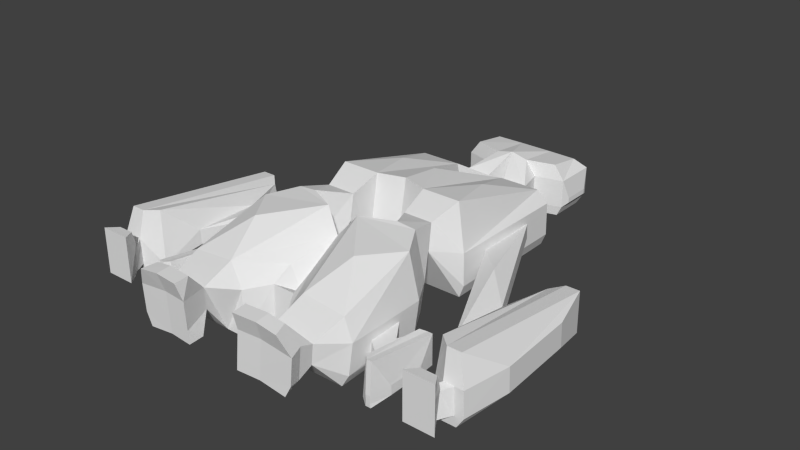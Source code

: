 # Source: hq.blend  (saved by Blender 2.64.2; exported with 4.5.12 LTS)
import bpy
from mathutils import Matrix  # noqa: F401  (used for matrix-valued properties, if any)

bpy.ops.wm.read_factory_settings(use_empty=True)
scene = bpy.context.scene
scene.name = 'Scene'

# ---- collections
col_collection_14 = bpy.data.collections.new('Collection 14'); scene.collection.children.link(col_collection_14)

# ---- world
world_world = bpy.data.worlds.new('World'); scene.world = world_world
world_world.color = (0.05088, 0.05088, 0.05088)
world_world.use_sun_shadow = False
world_world.sun_shadow_jitter_overblur = 0.0
world_world.cycles.sampling_method = 'MANUAL'
world_world.cycles.sample_map_resolution = 256

# ---- meshes
me_cube_001 = bpy.data.meshes.new('Cube.001')
me_cube_001.from_pydata([(2.248, 14.5, 0.0), (0.0, 14.5, 0.0), (2.248, 18.96, 0.0), (0.0, 18.96, 0.0), (2.583, 9.264, 0.0), (7.179, 9.264, 0.0), (2.583, -3.442, 0.0), (7.179, -3.442, 0.0), (4.115, -8.878, 0.0), (6.51, -8.79, 0.0), (1.793, -10.35, 0.0), (8.079, -11.47, 0.0), (4.253, -19.62, 0.0), (8.317, -19.57, 0.0), (3.812, -21.99, 3.199), (4.891, -23.35, 1.902), (7.018, -23.32, 1.592), (4.93, -24.7, 1.783), (7.454, -24.65, 1.427), (2.735, 14.5, 1.0), (0.0, 14.5, 1.0), (2.735, 19.82, 1.0), (0.0, 19.82, 1.0), (3.369, 11.84, 1.0), (0.8675, 11.84, 1.0), (2.583, 9.211, 1.16), (7.666, 9.211, 1.16), (2.583, -3.495, 1.251), (7.666, -3.495, 1.251), (2.874, -6.07, 5.077), (5.744, -6.07, 5.077), (4.203, -8.736, 1.589), (7.083, -8.63, 0.9492), (0.8673, -10.27, 0.0), (8.652, -11.31, 0.9417), (8.89, -19.41, 1.071), (7.569, -21.93, 2.833), (7.563, -23.29, 2.215), (5.036, -24.68, 2.962), (8.044, -24.6, 2.55), (2.735, 14.5, 3.792), (0.0, 14.5, 3.792), (2.735, 19.82, 3.792), (0.0, 19.82, 3.792), (3.369, 11.84, 3.792), (0.8675, 11.84, 3.792), (2.583, 9.098, 3.683), (7.666, 9.098, 4.396), (2.583, -3.609, 3.775), (7.666, -3.609, 4.487), (2.874, -5.623, 7.564), (5.744, -5.623, 7.564), (4.39, -8.434, 4.084), (7.27, -8.328, 3.79), (1.054, -9.971, 4.29), (8.838, -11.01, 3.782), (9.077, -19.1, 3.912), (7.737, -21.9, 4.709), (7.832, -23.23, 5.223), (5.26, -24.63, 5.471), (8.268, -24.56, 5.058), (1.676, 14.5, 5.24), (0.0, 14.5, 5.635), (1.676, 18.82, 4.707), (0.0, 18.82, 4.707), (2.583, 9.016, 5.496), (6.607, 9.016, 5.496), (2.583, -2.766, 8.646), (6.395, -2.766, 8.646), (4.581, -8.607, 8.479), (6.404, -8.519, 8.265), (1.605, -10.09, 8.578), (7.97, -11.18, 7.97), (4.006, -18.96, 6.233), (8.157, -18.93, 5.811), (3.98, -21.95, 5.075), (5.399, -23.83, 7.34), (6.958, -23.82, 7.098), (5.438, -25.17, 7.222), (7.394, -25.15, 6.933), (0.0, 6.373, 0.0), (0.0, -2.661, 0.0), (0.0, 6.32, 0.5046), (0.0, -2.714, 1.428), (0.0, 6.207, 3.029), (0.0, -2.828, 3.952), (0.0, 6.125, 4.841), (0.0, -1.965, 8.646), (7.666, 6.006, 2.0), (7.666, -0.3471, 2.0), (7.666, 5.95, 3.5), (7.666, -0.4037, 3.5), (14.18, -7.178, 2.0), (14.18, -13.53, 2.0), (14.18, -7.234, 3.5), (14.18, -13.59, 3.5), (14.97, -2.791, 0.4583), (14.97, -17.08, 1.024), (15.55, -2.919, 3.718), (15.55, -16.67, 6.166), (16.65, -1.858, 0.0), (16.65, -18.08, 0.0), (16.65, -1.915, 3.98), (16.65, -17.63, 6.166), (17.97, -1.858, 0.0), (17.97, -18.08, 0.0), (17.97, -1.915, 3.98), (17.97, -17.63, 6.166), (19.03, -6.034, 1.126), (19.58, -13.84, 1.4), (19.03, -6.159, 3.493), (19.58, -13.97, 3.767), (16.81, -18.13, 1.0), (16.81, -18.2, 3.541), (17.81, -18.13, 1.0), (17.81, -18.2, 3.541), (16.17, -19.38, 1.0), (16.17, -19.08, 3.339), (17.17, -19.38, 1.0), (17.17, -19.08, 3.339), (15.92, -19.75, 0.765), (15.92, -19.3, 3.809), (17.42, -19.75, 0.765), (17.42, -19.3, 3.809), (15.22, -20.76, 0.765), (15.22, -20.76, 3.977), (18.12, -20.76, 0.765), (18.12, -20.76, 3.977), (2.554, -19.33, 4.198), (2.63, -23.52, 1.902), (2.67, -24.87, 1.783), (2.775, -24.85, 2.962), (2.999, -24.8, 5.471), (2.364, -19.61, 0.0), (3.138, -24.0, 7.34), (3.177, -25.34, 7.222), (18.65, -18.2, 3.541), (18.67, -18.13, 1.071), (15.92, -19.63, 5.056), (17.42, -19.63, 5.056), (15.22, -20.76, 5.223), (18.12, -20.76, 5.223), (0.0, -10.87, 0.0), (0.0, -10.72, 4.377), (0.0, -10.78, 6.531), (1.089, -15.23, 5.353), (1.089, -17.18, 4.331), (1.089, -17.32, 0.0), (10.21, -15.41, 1.3), (10.21, -17.87, 1.3), (10.21, -15.43, 3.0), (10.21, -17.9, 3.0), (10.49, -14.79, 1.3), (10.49, -18.49, 1.3), (10.49, -14.82, 3.0), (10.49, -18.52, 3.0), (10.64, -13.43, 0.0), (10.64, -19.82, 0.2942), (10.86, -13.48, 3.182), (10.86, -19.64, 3.983), (11.29, -13.01, 0.0), (11.29, -20.27, 0.0), (11.29, -13.03, 2.901), (11.29, -20.07, 3.983), (11.8, -13.01, 0.0), (11.8, -20.27, 0.0), (11.8, -13.03, 2.901), (11.8, -20.07, 3.983), (12.21, -14.88, 0.3557), (12.21, -18.37, 0.3557), (12.21, -14.93, 1.089), (12.21, -18.43, 1.243), (11.35, -20.29, 0.3504), (11.35, -20.32, 1.093), (11.74, -20.29, 0.3504), (11.74, -20.32, 1.093), (8.775, -13.57, 1.3), (8.875, -16.97, 1.3), (8.853, -13.45, 3.0), (8.954, -16.84, 3.0), (-2.98e-08, -15.23, 3.121), (-2.98e-08, -17.18, 4.331), (-2.98e-08, -17.32, 0.0), (5.434, -14.79, 8.178), (4.542, 3.125, 7.555), (0.0, 2.08, 8.159), (10.93, -3.819, 4.258), (5.048, 15.28, 0.0), (5.048, 18.87, 0.0), (5.535, 15.28, 1.0), (5.535, 19.56, 1.0), (5.535, 15.28, 3.792), (5.535, 19.56, 3.792), (4.476, 15.28, 5.24), (4.476, 18.76, 4.707), (5.847, 16.03, 1.3), (5.847, 18.81, 1.3), (5.847, 16.03, 1.8), (5.847, 18.81, 1.8)], [], [(2, 0, 1, 3), (49, 51, 30, 28), (57, 58, 37, 36), (36, 37, 16), (30, 32, 9), (34, 35, 13, 11), (27, 6, 29), (0, 23, 24, 1), (0, 2, 188, 187), (37, 39, 18, 16), (6, 7, 30, 29), (24, 20, 1), (13, 35, 36), (8, 10, 33, 31), (5, 23, 26), (32, 34, 11, 9), (7, 28, 30), (23, 0, 19), (17, 18, 39, 38), (42, 63, 194, 192), (29, 31, 52, 50), (24, 25, 46, 45), (58, 60, 39, 37), (51, 53, 32, 30), (44, 47, 26, 23), (38, 39, 60, 59), (56, 57, 36, 35), (31, 33, 54, 52), (20, 24, 45, 41), (53, 55, 34, 32), (27, 29, 50, 48), (23, 19, 40, 44), (63, 64, 62, 61), (65, 45, 46), (62, 41, 45), (77, 79, 60, 58), (48, 50, 67), (44, 61, 62, 45), (59, 60, 79, 78), (76, 78, 79, 77), (52, 54, 71, 69), (66, 68, 49, 47), (61, 44, 40), (70, 72, 55, 53), (44, 66, 47), (77, 57, 75, 76), (50, 52, 69), (72, 74, 56, 55), (4, 24, 23, 5), (24, 4, 25), (31, 29, 8), (29, 30, 9, 8), (51, 70, 53), (68, 51, 49), (68, 67, 50, 51), (74, 57, 56), (57, 77, 58), (74, 73, 75, 57), (70, 69, 71, 72), (184, 68, 66), (15, 16, 18, 17), (36, 14, 12, 13), (36, 16, 15, 14), (8, 9, 11, 13, 12, 10), (4, 5, 7, 6), (193, 194, 63, 61), (61, 40, 191, 193), (21, 42, 192, 190), (2, 21, 190, 188), (63, 42, 43, 64), (5, 26, 28, 7), (86, 185, 87, 67, 65), (46, 25, 82, 84), (87, 85, 48, 67), (84, 86, 65, 46), (4, 6, 81, 80), (25, 4, 80, 82), (27, 48, 85, 83), (6, 27, 83, 81), (45, 65, 66, 44), (51, 50, 69, 70), (89, 91, 49, 28), (90, 88, 26, 47), (47, 49, 91, 90), (88, 89, 28, 26), (93, 95, 91, 89), (94, 92, 88, 90), (92, 93, 89, 88), (97, 99, 95, 93), (94, 95, 99, 98), (113, 97, 112), (102, 100, 96, 98), (100, 101, 97, 96), (98, 99, 103, 102), (114, 115, 119, 118), (106, 104, 100, 102), (104, 105, 101, 100), (102, 103, 107, 106), (106, 107, 111, 110), (110, 108, 104, 106), (108, 109, 105, 104), (97, 101, 112), (113, 115, 107, 103), (114, 112, 101, 105), (120, 121, 117, 116), (115, 113, 117, 119), (112, 114, 118, 116), (116, 117, 113, 112), (120, 122, 126, 124), (118, 119, 123, 122), (119, 117, 121, 123), (116, 118, 122, 120), (126, 127, 125, 124), (124, 125, 121, 120), (122, 123, 127, 126), (123, 121, 138, 139), (42, 21, 22, 43), (21, 2, 3, 22), (131, 130, 17, 38), (38, 59, 132, 131), (15, 17, 130, 129), (143, 144, 71, 54), (134, 135, 78, 76), (129, 130, 131), (135, 132, 59, 78), (75, 134, 76), (14, 15, 129), (146, 147, 133, 128), (33, 10, 12, 133), (14, 75, 73, 128, 133, 12), (137, 114, 105), (115, 114, 136), (114, 137, 136), (107, 115, 136), (107, 136, 111), (111, 136, 137), (137, 109, 111), (137, 105, 109), (139, 138, 140, 141), (141, 140, 125, 127), (140, 138, 121, 125), (139, 141, 127, 123), (145, 146, 128, 73), (54, 33, 142, 143), (33, 133, 147, 142), (144, 145, 73, 71), (152, 153, 149, 148), (150, 151, 155, 154), (153, 155, 151, 149), (154, 152, 148, 150), (158, 156, 152, 154), (156, 157, 153, 152), (154, 155, 159), (157, 159, 155, 153), (157, 161, 172), (162, 160, 156, 158), (160, 161, 157, 156), (158, 159, 163, 162), (166, 164, 160, 162), (164, 165, 161, 160), (162, 163, 167, 166), (166, 167, 171, 170), (170, 168, 164, 166), (173, 157, 172), (173, 175, 167, 163), (174, 172, 161, 165), (168, 170, 171, 169), (171, 175, 174), (167, 175, 171), (55, 56, 179, 178), (56, 35, 177, 179), (176, 177, 35, 34), (34, 55, 178, 176), (178, 150, 148, 176), (150, 178, 179, 151), (177, 149, 151, 179), (176, 148, 149, 177), (146, 181, 182, 147), (40, 19, 189, 191), (180, 181, 146, 145), (144, 180, 145), (182, 142, 147), (71, 73, 183), (183, 74, 72), (183, 72, 71), (73, 74, 183), (66, 65, 184), (65, 67, 184), (184, 67, 68), (108, 110, 111, 109), (113, 103, 99), (97, 113, 99), (158, 154, 159), (174, 169, 171), (174, 165, 169), (157, 173, 163), (157, 163, 159), (164, 168, 169, 165), (172, 174, 175, 173), (134, 132, 135), (75, 132, 134), (75, 131, 132), (14, 129, 131), (75, 14, 131), (98, 96, 92, 94), (96, 97, 93, 92), (90, 91, 186), (91, 95, 186), (186, 95, 94), (94, 90, 186), (187, 188, 190, 189), (191, 192, 194, 193), (196, 195, 189, 190), (197, 198, 192, 191), (198, 196, 190, 192), (195, 197, 191, 189), (197, 195, 196, 198), (19, 0, 187, 189)])
me_cube_001.use_remesh_preserve_volume = False
me_cube_001.use_remesh_preserve_attributes = False
me_cube_001.use_mirror_vertex_groups = False
me_cube_001.update()

# ---- objects
ob_cube = bpy.data.objects.new('Cube', me_cube_001)

# ---- transforms, parenting, visibility, modifiers, constraints
ob_cube.location = (0.0, 0.0, 0.0)
ob_cube.lineart.crease_threshold = 0.0
_m = ob_cube.modifiers.new('Mirror', 'MIRROR')

# ---- collection membership
col_collection_14.objects.link(ob_cube)

# ---- scene / render settings (as saved in the file)
scene.frame_start = 1; scene.frame_end = 250; scene.frame_set(0)
scene.render.engine = 'BLENDER_EEVEE_NEXT'
scene.render.image_settings.color_mode = 'RGB'
scene.render.image_settings.compression = 90
scene.render.resolution_percentage = 50
scene.render.dither_intensity = 0.0
scene.render.bake_margin = 2
scene.render.bake_bias = 0.0
scene.cycles.use_denoising = False
scene.cycles.samples = 10
scene.cycles.sampling_pattern = 'TABULATED_SOBOL'
scene.cycles.light_sampling_threshold = 0.0
scene.cycles.use_adaptive_sampling = False
scene.cycles.use_light_tree = False
scene.cycles.blur_glossy = 0.0
scene.cycles.volume_bounces = 1
scene.cycles.pixel_filter_type = 'GAUSSIAN'
scene.cycles.sample_clamp_indirect = 0.0
scene.view_settings.view_transform = 'Standard'
bpy.context.view_layer.update()

# ---- added for rendering (the .blend has no active camera and no usable light): camera, sun
cam_auto = bpy.data.cameras.new('AutoCamera')
cam_auto.lens = 50.0
cam_auto.sensor_width = 36.0
cam_auto.clip_end = 1000.0
ob_auto_camera = bpy.data.objects.new('AutoCamera', cam_auto)
scene.collection.objects.link(ob_auto_camera)
ob_auto_camera.location = (55.8782, -69.8147, 49.0255)
ob_auto_camera.rotation_euler = (1.09748, -7.21219e-08, 0.694738)
scene.camera = ob_auto_camera
light_auto_sun = bpy.data.lights.new('AutoSun', 'SUN')
light_auto_sun.energy = 3.0
light_auto_sun.angle = 0.0523599
ob_auto_sun = bpy.data.objects.new('AutoSun', light_auto_sun)
scene.collection.objects.link(ob_auto_sun)
ob_auto_sun.rotation_euler = (0.872665, 0.174533, 0.523599)
bpy.context.view_layer.update()
